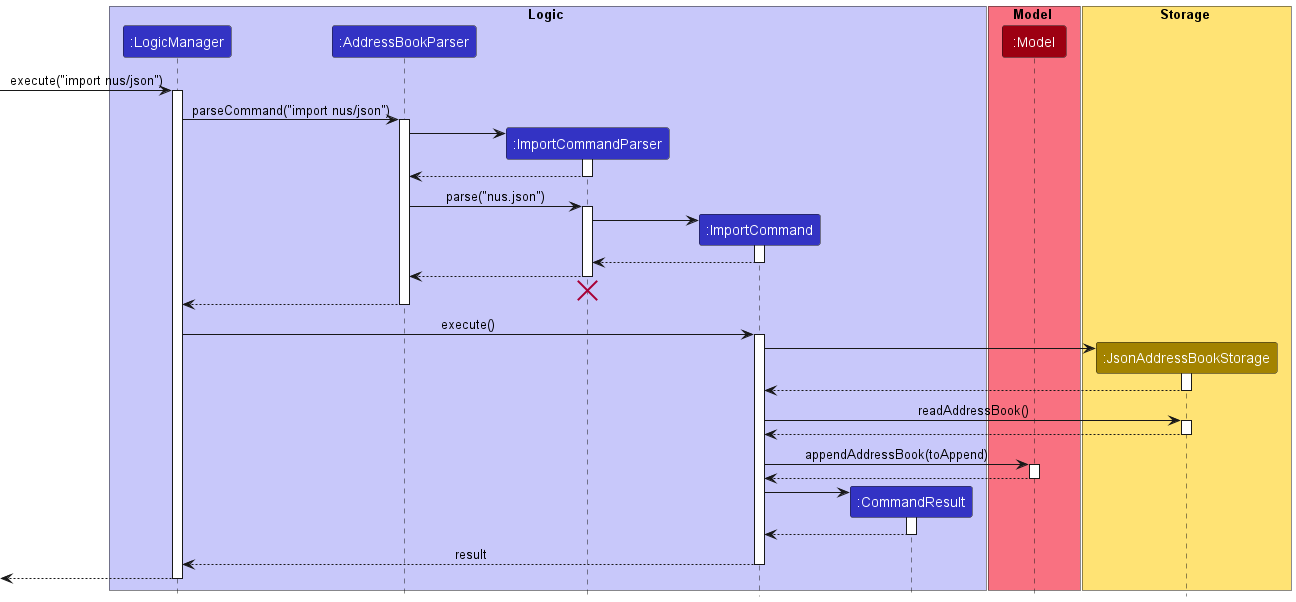

The diagram above was rendered by PlantUML. Its source (embedded in the PNG):
@startuml
!include style.puml

box Logic LOGIC_COLOR_T1
participant ":LogicManager" as LogicManager LOGIC_COLOR
participant ":AddressBookParser" as AddressBookParser LOGIC_COLOR
participant ":ImportCommandParser" as ImportCommandParser LOGIC_COLOR
participant ":ImportCommand" as ImportCommand LOGIC_COLOR
participant ":CommandResult" as CommandResult LOGIC_COLOR
end box

box Model MODEL_COLOR_T1
participant ":Model" as Model MODEL_COLOR
end box

box Storage STORAGE_COLOR_T1
participant ":JsonAddressBookStorage" as JsonAddressBookStorage STORAGE_COLOR
end box

[-> LogicManager : execute("import nus/json")
activate LogicManager

LogicManager -> AddressBookParser : parseCommand("import nus/json")
activate AddressBookParser

create ImportCommandParser
AddressBookParser -> ImportCommandParser
activate ImportCommandParser

ImportCommandParser --> AddressBookParser
deactivate ImportCommandParser

AddressBookParser -> ImportCommandParser : parse("nus.json")
activate ImportCommandParser

create ImportCommand
ImportCommandParser -> ImportCommand
activate ImportCommand

ImportCommand --> ImportCommandParser
deactivate ImportCommand

ImportCommandParser --> AddressBookParser
deactivate ImportCommandParser
'Hidden arrow to position the destroy marker below the end of the activation bar.
ImportCommandParser -[hidden]-> AddressBookParser
destroy ImportCommandParser

AddressBookParser --> LogicManager
deactivate AddressBookParser

LogicManager -> ImportCommand : execute()
activate ImportCommand

create JsonAddressBookStorage
ImportCommand -> JsonAddressBookStorage
activate JsonAddressBookStorage

JsonAddressBookStorage --> ImportCommand
deactivate JsonAddressBookStorage

ImportCommand -> JsonAddressBookStorage: readAddressBook()
activate JsonAddressBookStorage

JsonAddressBookStorage --> ImportCommand
deactivate JsonAddressBookStorage

ImportCommand -> Model : appendAddressBook(toAppend)
activate Model

Model --> ImportCommand
deactivate Model

create CommandResult
ImportCommand -> CommandResult
activate CommandResult

CommandResult --> ImportCommand
deactivate CommandResult

ImportCommand --> LogicManager : result
deactivate ImportCommand

[<--LogicManager
deactivate LogicManager
@enduml